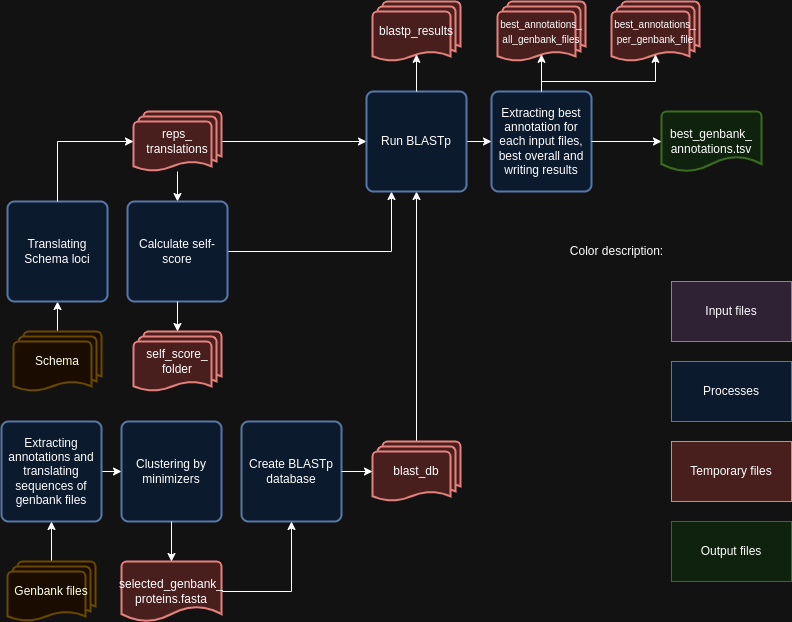

The diagram above was exported from draw.io. Its source (the exported page's mxGraphModel, read from the mxfile embedded in the PNG):
<mxGraphModel dx="1364" dy="799" grid="1" gridSize="10" guides="1" tooltips="1" connect="1" arrows="1" fold="1" page="1" pageScale="1" pageWidth="850" pageHeight="1100" math="0" shadow="0">
  <root>
    <mxCell id="0" />
    <mxCell id="1" parent="0" />
    <mxCell id="fPaXjcl1kV30KWy46vOE-5" style="edgeStyle=orthogonalEdgeStyle;rounded=0;orthogonalLoop=1;jettySize=auto;html=1;entryX=0;entryY=0.5;entryDx=0;entryDy=0;" parent="1" source="fPaXjcl1kV30KWy46vOE-1" target="fPaXjcl1kV30KWy46vOE-4" edge="1">
      <mxGeometry relative="1" as="geometry" />
    </mxCell>
    <mxCell id="fPaXjcl1kV30KWy46vOE-1" value="Extracting annotations and translating sequences of genbank files" style="rounded=1;whiteSpace=wrap;html=1;absoluteArcSize=1;arcSize=14;strokeWidth=2;fillColor=#dae8fc;strokeColor=#6c8ebf;" parent="1" vertex="1">
      <mxGeometry x="10" y="440" width="100" height="100" as="geometry" />
    </mxCell>
    <mxCell id="SnxLVO1X2V7iQgOzjOkk-1" style="edgeStyle=orthogonalEdgeStyle;rounded=0;orthogonalLoop=1;jettySize=auto;html=1;entryX=0.5;entryY=1;entryDx=0;entryDy=0;" edge="1" parent="1" source="fPaXjcl1kV30KWy46vOE-2" target="fPaXjcl1kV30KWy46vOE-1">
      <mxGeometry relative="1" as="geometry" />
    </mxCell>
    <mxCell id="fPaXjcl1kV30KWy46vOE-2" value="Genbank files" style="strokeWidth=2;html=1;shape=mxgraph.flowchart.multi-document;whiteSpace=wrap;fillColor=#fff2cc;strokeColor=#d6b656;" parent="1" vertex="1">
      <mxGeometry x="16" y="580" width="88" height="60" as="geometry" />
    </mxCell>
    <mxCell id="fPaXjcl1kV30KWy46vOE-4" value="Clustering by minimizers" style="rounded=1;whiteSpace=wrap;html=1;absoluteArcSize=1;arcSize=14;strokeWidth=2;fillColor=#dae8fc;strokeColor=#6c8ebf;" parent="1" vertex="1">
      <mxGeometry x="130" y="440" width="100" height="100" as="geometry" />
    </mxCell>
    <mxCell id="fPaXjcl1kV30KWy46vOE-6" value="Create BLASTp database" style="rounded=1;whiteSpace=wrap;html=1;absoluteArcSize=1;arcSize=14;strokeWidth=2;fillColor=#dae8fc;strokeColor=#6c8ebf;" parent="1" vertex="1">
      <mxGeometry x="250" y="440" width="100" height="100" as="geometry" />
    </mxCell>
    <mxCell id="SnxLVO1X2V7iQgOzjOkk-5" style="edgeStyle=orthogonalEdgeStyle;rounded=0;orthogonalLoop=1;jettySize=auto;html=1;entryX=0.5;entryY=1;entryDx=0;entryDy=0;" edge="1" parent="1" source="fPaXjcl1kV30KWy46vOE-8" target="fPaXjcl1kV30KWy46vOE-9">
      <mxGeometry relative="1" as="geometry" />
    </mxCell>
    <mxCell id="fPaXjcl1kV30KWy46vOE-8" value="Schema" style="strokeWidth=2;html=1;shape=mxgraph.flowchart.multi-document;whiteSpace=wrap;fillColor=#fff2cc;strokeColor=#d6b656;" parent="1" vertex="1">
      <mxGeometry x="22" y="350" width="88" height="60" as="geometry" />
    </mxCell>
    <mxCell id="fPaXjcl1kV30KWy46vOE-9" value="Translating Schema loci" style="rounded=1;whiteSpace=wrap;html=1;absoluteArcSize=1;arcSize=14;strokeWidth=2;fillColor=#dae8fc;strokeColor=#6c8ebf;" parent="1" vertex="1">
      <mxGeometry x="16" y="220" width="100" height="100" as="geometry" />
    </mxCell>
    <mxCell id="SnxLVO1X2V7iQgOzjOkk-27" style="edgeStyle=orthogonalEdgeStyle;rounded=0;orthogonalLoop=1;jettySize=auto;html=1;entryX=0.5;entryY=0;entryDx=0;entryDy=0;" edge="1" parent="1" source="fPaXjcl1kV30KWy46vOE-13" target="9kaDLu1qKZGZK0Ud_UY_-1">
      <mxGeometry relative="1" as="geometry" />
    </mxCell>
    <mxCell id="SnxLVO1X2V7iQgOzjOkk-28" style="edgeStyle=orthogonalEdgeStyle;rounded=0;orthogonalLoop=1;jettySize=auto;html=1;entryX=0;entryY=0.5;entryDx=0;entryDy=0;" edge="1" parent="1" source="fPaXjcl1kV30KWy46vOE-13" target="9kaDLu1qKZGZK0Ud_UY_-6">
      <mxGeometry relative="1" as="geometry" />
    </mxCell>
    <mxCell id="fPaXjcl1kV30KWy46vOE-13" value="reps_&lt;div&gt;translations&lt;/div&gt;" style="strokeWidth=2;html=1;shape=mxgraph.flowchart.multi-document;whiteSpace=wrap;fillColor=#f8cecc;strokeColor=#b85450;" parent="1" vertex="1">
      <mxGeometry x="142" y="130" width="88" height="60" as="geometry" />
    </mxCell>
    <mxCell id="SnxLVO1X2V7iQgOzjOkk-24" style="edgeStyle=orthogonalEdgeStyle;rounded=0;orthogonalLoop=1;jettySize=auto;html=1;entryX=0.5;entryY=1;entryDx=0;entryDy=0;" edge="1" parent="1" source="fPaXjcl1kV30KWy46vOE-15" target="fPaXjcl1kV30KWy46vOE-6">
      <mxGeometry relative="1" as="geometry" />
    </mxCell>
    <mxCell id="fPaXjcl1kV30KWy46vOE-15" value="selected_genbank_&lt;div&gt;proteins.fasta&lt;/div&gt;" style="strokeWidth=2;html=1;shape=mxgraph.flowchart.document2;whiteSpace=wrap;size=0.25;fillColor=#f8cecc;strokeColor=#b85450;" parent="1" vertex="1">
      <mxGeometry x="130" y="580" width="100" height="60" as="geometry" />
    </mxCell>
    <mxCell id="fPaXjcl1kV30KWy46vOE-16" style="edgeStyle=orthogonalEdgeStyle;rounded=0;orthogonalLoop=1;jettySize=auto;html=1;entryX=0.5;entryY=0;entryDx=0;entryDy=0;entryPerimeter=0;" parent="1" source="fPaXjcl1kV30KWy46vOE-4" target="fPaXjcl1kV30KWy46vOE-15" edge="1">
      <mxGeometry relative="1" as="geometry" />
    </mxCell>
    <mxCell id="SnxLVO1X2V7iQgOzjOkk-9" style="edgeStyle=orthogonalEdgeStyle;rounded=0;orthogonalLoop=1;jettySize=auto;html=1;entryX=0.5;entryY=1;entryDx=0;entryDy=0;" edge="1" parent="1" source="fPaXjcl1kV30KWy46vOE-17" target="9kaDLu1qKZGZK0Ud_UY_-6">
      <mxGeometry relative="1" as="geometry" />
    </mxCell>
    <mxCell id="fPaXjcl1kV30KWy46vOE-17" value="blast_db" style="strokeWidth=2;html=1;shape=mxgraph.flowchart.multi-document;whiteSpace=wrap;fillColor=#f8cecc;strokeColor=#b85450;" parent="1" vertex="1">
      <mxGeometry x="381" y="460" width="88" height="60" as="geometry" />
    </mxCell>
    <mxCell id="fPaXjcl1kV30KWy46vOE-19" value="Extracting best annotation for each input files, best overall and writing results" style="rounded=1;whiteSpace=wrap;html=1;absoluteArcSize=1;arcSize=14;strokeWidth=2;fillColor=#dae8fc;strokeColor=#6c8ebf;" parent="1" vertex="1">
      <mxGeometry x="500" y="110" width="100" height="100" as="geometry" />
    </mxCell>
    <mxCell id="fPaXjcl1kV30KWy46vOE-23" value="&lt;font style=&quot;font-size: 10px;&quot;&gt;best_annotations_&lt;/font&gt;&lt;div&gt;&lt;font style=&quot;font-size: 10px;&quot;&gt;all_genbank_files&lt;/font&gt;&lt;/div&gt;" style="strokeWidth=2;html=1;shape=mxgraph.flowchart.multi-document;whiteSpace=wrap;fillColor=#f8cecc;strokeColor=#b85450;" parent="1" vertex="1">
      <mxGeometry x="506" y="20" width="88" height="60" as="geometry" />
    </mxCell>
    <mxCell id="fPaXjcl1kV30KWy46vOE-26" value="&lt;font style=&quot;font-size: 10px;&quot;&gt;best_annotations_&lt;/font&gt;&lt;div&gt;&lt;font style=&quot;font-size: 10px;&quot;&gt;per_genbank_file&lt;/font&gt;&lt;/div&gt;" style="strokeWidth=2;html=1;shape=mxgraph.flowchart.multi-document;whiteSpace=wrap;fillColor=#f8cecc;strokeColor=#b85450;" parent="1" vertex="1">
      <mxGeometry x="620" y="20" width="88" height="60" as="geometry" />
    </mxCell>
    <mxCell id="fPaXjcl1kV30KWy46vOE-28" value="best_genbank_&lt;div&gt;annotations.tsv&lt;/div&gt;" style="strokeWidth=2;html=1;shape=mxgraph.flowchart.document2;whiteSpace=wrap;size=0.25;fillColor=#d5e8d4;strokeColor=#82b366;" parent="1" vertex="1">
      <mxGeometry x="670" y="130" width="100" height="60" as="geometry" />
    </mxCell>
    <mxCell id="SnxLVO1X2V7iQgOzjOkk-29" style="edgeStyle=orthogonalEdgeStyle;rounded=0;orthogonalLoop=1;jettySize=auto;html=1;entryX=0.25;entryY=1;entryDx=0;entryDy=0;" edge="1" parent="1" source="9kaDLu1qKZGZK0Ud_UY_-1" target="9kaDLu1qKZGZK0Ud_UY_-6">
      <mxGeometry relative="1" as="geometry" />
    </mxCell>
    <mxCell id="9kaDLu1qKZGZK0Ud_UY_-1" value="Calculate self-score" style="rounded=1;whiteSpace=wrap;html=1;absoluteArcSize=1;arcSize=14;strokeWidth=2;fillColor=#dae8fc;strokeColor=#6c8ebf;" parent="1" vertex="1">
      <mxGeometry x="136" y="220" width="100" height="100" as="geometry" />
    </mxCell>
    <mxCell id="9kaDLu1qKZGZK0Ud_UY_-4" value="self_score_&lt;div&gt;folder&lt;/div&gt;" style="strokeWidth=2;html=1;shape=mxgraph.flowchart.multi-document;whiteSpace=wrap;fillColor=#f8cecc;strokeColor=#b85450;" parent="1" vertex="1">
      <mxGeometry x="142" y="350" width="88" height="60" as="geometry" />
    </mxCell>
    <mxCell id="SnxLVO1X2V7iQgOzjOkk-10" style="edgeStyle=orthogonalEdgeStyle;rounded=0;orthogonalLoop=1;jettySize=auto;html=1;" edge="1" parent="1" source="9kaDLu1qKZGZK0Ud_UY_-6" target="fPaXjcl1kV30KWy46vOE-19">
      <mxGeometry relative="1" as="geometry" />
    </mxCell>
    <mxCell id="9kaDLu1qKZGZK0Ud_UY_-6" value="Run BLASTp" style="rounded=1;whiteSpace=wrap;html=1;absoluteArcSize=1;arcSize=14;strokeWidth=2;fillColor=#dae8fc;strokeColor=#6c8ebf;" parent="1" vertex="1">
      <mxGeometry x="375" y="110" width="100" height="100" as="geometry" />
    </mxCell>
    <mxCell id="9kaDLu1qKZGZK0Ud_UY_-9" value="blastp_results" style="strokeWidth=2;html=1;shape=mxgraph.flowchart.multi-document;whiteSpace=wrap;fillColor=#f8cecc;strokeColor=#b85450;" parent="1" vertex="1">
      <mxGeometry x="381" y="20" width="88" height="60" as="geometry" />
    </mxCell>
    <mxCell id="SnxLVO1X2V7iQgOzjOkk-7" style="edgeStyle=orthogonalEdgeStyle;rounded=0;orthogonalLoop=1;jettySize=auto;html=1;entryX=0;entryY=0.5;entryDx=0;entryDy=0;entryPerimeter=0;" edge="1" parent="1" source="fPaXjcl1kV30KWy46vOE-6" target="fPaXjcl1kV30KWy46vOE-17">
      <mxGeometry relative="1" as="geometry" />
    </mxCell>
    <mxCell id="SnxLVO1X2V7iQgOzjOkk-12" style="edgeStyle=orthogonalEdgeStyle;rounded=0;orthogonalLoop=1;jettySize=auto;html=1;entryX=0.5;entryY=0;entryDx=0;entryDy=0;entryPerimeter=0;" edge="1" parent="1" source="9kaDLu1qKZGZK0Ud_UY_-1" target="9kaDLu1qKZGZK0Ud_UY_-4">
      <mxGeometry relative="1" as="geometry" />
    </mxCell>
    <mxCell id="SnxLVO1X2V7iQgOzjOkk-14" style="edgeStyle=orthogonalEdgeStyle;rounded=0;orthogonalLoop=1;jettySize=auto;html=1;entryX=0.5;entryY=0.88;entryDx=0;entryDy=0;entryPerimeter=0;" edge="1" parent="1" source="9kaDLu1qKZGZK0Ud_UY_-6" target="9kaDLu1qKZGZK0Ud_UY_-9">
      <mxGeometry relative="1" as="geometry" />
    </mxCell>
    <mxCell id="SnxLVO1X2V7iQgOzjOkk-15" style="edgeStyle=orthogonalEdgeStyle;rounded=0;orthogonalLoop=1;jettySize=auto;html=1;entryX=0;entryY=0.5;entryDx=0;entryDy=0;entryPerimeter=0;" edge="1" parent="1" source="fPaXjcl1kV30KWy46vOE-19" target="fPaXjcl1kV30KWy46vOE-28">
      <mxGeometry relative="1" as="geometry" />
    </mxCell>
    <mxCell id="SnxLVO1X2V7iQgOzjOkk-16" style="edgeStyle=orthogonalEdgeStyle;rounded=0;orthogonalLoop=1;jettySize=auto;html=1;entryX=0.5;entryY=0.88;entryDx=0;entryDy=0;entryPerimeter=0;" edge="1" parent="1" source="fPaXjcl1kV30KWy46vOE-19" target="fPaXjcl1kV30KWy46vOE-23">
      <mxGeometry relative="1" as="geometry" />
    </mxCell>
    <mxCell id="SnxLVO1X2V7iQgOzjOkk-17" style="edgeStyle=orthogonalEdgeStyle;rounded=0;orthogonalLoop=1;jettySize=auto;html=1;entryX=0.5;entryY=0.88;entryDx=0;entryDy=0;entryPerimeter=0;" edge="1" parent="1" source="fPaXjcl1kV30KWy46vOE-19" target="fPaXjcl1kV30KWy46vOE-26">
      <mxGeometry relative="1" as="geometry">
        <Array as="points">
          <mxPoint x="550" y="100" />
          <mxPoint x="664" y="100" />
        </Array>
      </mxGeometry>
    </mxCell>
    <mxCell id="SnxLVO1X2V7iQgOzjOkk-18" value="Processes" style="rounded=0;whiteSpace=wrap;html=1;fillColor=#dae8fc;strokeColor=#6c8ebf;" vertex="1" parent="1">
      <mxGeometry x="680" y="380" width="120" height="60" as="geometry" />
    </mxCell>
    <mxCell id="SnxLVO1X2V7iQgOzjOkk-19" value="Temporary files" style="rounded=0;whiteSpace=wrap;html=1;fillColor=#f8cecc;strokeColor=#b85450;" vertex="1" parent="1">
      <mxGeometry x="680" y="460" width="120" height="60" as="geometry" />
    </mxCell>
    <mxCell id="SnxLVO1X2V7iQgOzjOkk-20" value="Input files" style="rounded=0;whiteSpace=wrap;html=1;fillColor=#e1d5e7;strokeColor=#9673a6;" vertex="1" parent="1">
      <mxGeometry x="680" y="300" width="120" height="60" as="geometry" />
    </mxCell>
    <mxCell id="SnxLVO1X2V7iQgOzjOkk-21" value="Output files" style="rounded=0;whiteSpace=wrap;html=1;fillColor=#d5e8d4;strokeColor=#82b366;" vertex="1" parent="1">
      <mxGeometry x="680" y="540" width="120" height="60" as="geometry" />
    </mxCell>
    <mxCell id="SnxLVO1X2V7iQgOzjOkk-22" value="Color description:" style="text;html=1;align=center;verticalAlign=middle;resizable=0;points=[];autosize=1;strokeColor=none;fillColor=none;" vertex="1" parent="1">
      <mxGeometry x="570" y="255" width="110" height="30" as="geometry" />
    </mxCell>
    <mxCell id="SnxLVO1X2V7iQgOzjOkk-26" style="edgeStyle=orthogonalEdgeStyle;rounded=0;orthogonalLoop=1;jettySize=auto;html=1;entryX=0;entryY=0.5;entryDx=0;entryDy=0;entryPerimeter=0;" edge="1" parent="1" source="fPaXjcl1kV30KWy46vOE-9" target="fPaXjcl1kV30KWy46vOE-13">
      <mxGeometry relative="1" as="geometry">
        <Array as="points">
          <mxPoint x="66" y="160" />
        </Array>
      </mxGeometry>
    </mxCell>
  </root>
</mxGraphModel>